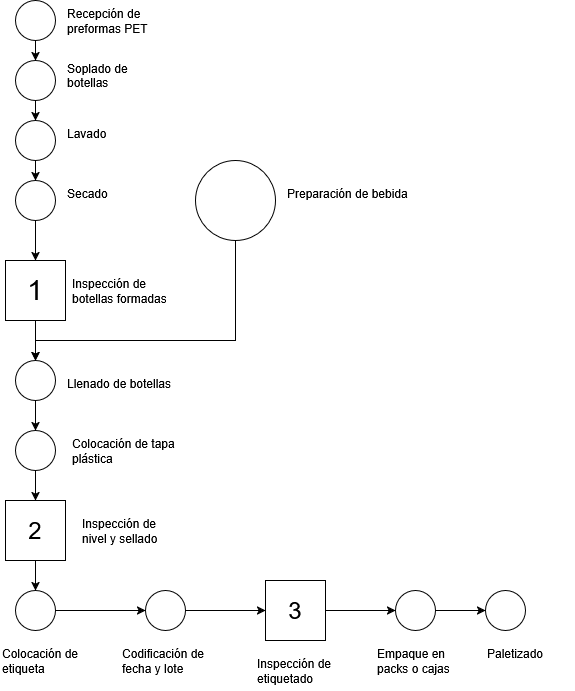

The diagram above was exported from draw.io. Its source (the exported page's mxGraphModel, read from the mxfile embedded in the PNG):
<mxGraphModel dx="872" dy="475" grid="1" gridSize="10" guides="1" tooltips="1" connect="1" arrows="1" fold="1" page="1" pageScale="1" pageWidth="827" pageHeight="1169" math="0" shadow="0">
  <root>
    <mxCell id="0" />
    <mxCell id="1" parent="0" />
    <mxCell id="aQtvvGLNeyfzyVPYd9tI-3" edge="1" parent="1" source="aQtvvGLNeyfzyVPYd9tI-1" style="edgeStyle=orthogonalEdgeStyle;rounded=0;orthogonalLoop=1;jettySize=auto;html=1;" target="aQtvvGLNeyfzyVPYd9tI-2" value="">
      <mxGeometry relative="1" as="geometry" />
    </mxCell>
    <mxCell id="aQtvvGLNeyfzyVPYd9tI-1" parent="1" style="ellipse;whiteSpace=wrap;html=1;aspect=fixed;" value="" vertex="1">
      <mxGeometry height="40" width="40" x="120" y="40" as="geometry" />
    </mxCell>
    <mxCell id="aQtvvGLNeyfzyVPYd9tI-5" edge="1" parent="1" source="aQtvvGLNeyfzyVPYd9tI-2" style="edgeStyle=orthogonalEdgeStyle;rounded=0;orthogonalLoop=1;jettySize=auto;html=1;" target="aQtvvGLNeyfzyVPYd9tI-4" value="">
      <mxGeometry relative="1" as="geometry" />
    </mxCell>
    <mxCell id="aQtvvGLNeyfzyVPYd9tI-2" parent="1" style="ellipse;whiteSpace=wrap;html=1;aspect=fixed;" value="" vertex="1">
      <mxGeometry height="40" width="40" x="120" y="100" as="geometry" />
    </mxCell>
    <mxCell id="aQtvvGLNeyfzyVPYd9tI-7" edge="1" parent="1" source="aQtvvGLNeyfzyVPYd9tI-4" style="edgeStyle=orthogonalEdgeStyle;rounded=0;orthogonalLoop=1;jettySize=auto;html=1;" target="aQtvvGLNeyfzyVPYd9tI-6" value="">
      <mxGeometry relative="1" as="geometry" />
    </mxCell>
    <mxCell id="aQtvvGLNeyfzyVPYd9tI-4" parent="1" style="ellipse;whiteSpace=wrap;html=1;aspect=fixed;" value="" vertex="1">
      <mxGeometry height="40" width="40" x="120" y="160" as="geometry" />
    </mxCell>
    <mxCell id="A_q8l9AhcHqNaNhAZDLL-35" edge="1" parent="1" source="aQtvvGLNeyfzyVPYd9tI-6" style="edgeStyle=orthogonalEdgeStyle;rounded=0;orthogonalLoop=1;jettySize=auto;html=1;exitX=0.5;exitY=1;exitDx=0;exitDy=0;" target="aQtvvGLNeyfzyVPYd9tI-10">
      <mxGeometry relative="1" as="geometry" />
    </mxCell>
    <mxCell id="aQtvvGLNeyfzyVPYd9tI-6" parent="1" style="ellipse;whiteSpace=wrap;html=1;aspect=fixed;" value="" vertex="1">
      <mxGeometry height="40" width="40" x="120" y="220" as="geometry" />
    </mxCell>
    <mxCell id="aQtvvGLNeyfzyVPYd9tI-26" edge="1" parent="1" source="aQtvvGLNeyfzyVPYd9tI-10" style="edgeStyle=orthogonalEdgeStyle;rounded=0;orthogonalLoop=1;jettySize=auto;html=1;" target="aQtvvGLNeyfzyVPYd9tI-25" value="">
      <mxGeometry relative="1" as="geometry" />
    </mxCell>
    <mxCell id="aQtvvGLNeyfzyVPYd9tI-10" parent="1" style="whiteSpace=wrap;html=1;" value="&lt;font style=&quot;font-size: 28px;&quot;&gt;1&lt;/font&gt;" vertex="1">
      <mxGeometry height="60" width="60" x="110" y="300" as="geometry" />
    </mxCell>
    <mxCell id="aQtvvGLNeyfzyVPYd9tI-14" parent="1" style="text;whiteSpace=wrap;html=1;" value="&#10;Soplado de botellas&#10;&#10;" vertex="1">
      <mxGeometry height="40" width="100" x="170" y="80" as="geometry" />
    </mxCell>
    <mxCell id="aQtvvGLNeyfzyVPYd9tI-15" parent="1" style="text;whiteSpace=wrap;html=1;" value="Lavado" vertex="1">
      <mxGeometry height="40" width="70" x="170" y="160" as="geometry" />
    </mxCell>
    <mxCell id="aQtvvGLNeyfzyVPYd9tI-32" edge="1" parent="1" source="aQtvvGLNeyfzyVPYd9tI-25" style="edgeStyle=orthogonalEdgeStyle;rounded=0;orthogonalLoop=1;jettySize=auto;html=1;" target="aQtvvGLNeyfzyVPYd9tI-31" value="">
      <mxGeometry relative="1" as="geometry" />
    </mxCell>
    <mxCell id="aQtvvGLNeyfzyVPYd9tI-25" parent="1" style="ellipse;whiteSpace=wrap;html=1;" value="" vertex="1">
      <mxGeometry height="40" width="40" x="120" y="400" as="geometry" />
    </mxCell>
    <mxCell id="A_q8l9AhcHqNaNhAZDLL-37" edge="1" parent="1" source="aQtvvGLNeyfzyVPYd9tI-28" style="edgeStyle=orthogonalEdgeStyle;rounded=0;orthogonalLoop=1;jettySize=auto;html=1;">
      <mxGeometry relative="1" as="geometry">
        <Array as="points">
          <mxPoint x="340" y="380" />
          <mxPoint x="140" y="380" />
        </Array>
        <mxPoint x="140" y="400" as="targetPoint" />
      </mxGeometry>
    </mxCell>
    <mxCell id="aQtvvGLNeyfzyVPYd9tI-28" parent="1" style="ellipse;whiteSpace=wrap;html=1;aspect=fixed;" value="" vertex="1">
      <mxGeometry height="80" width="80" x="300" y="200" as="geometry" />
    </mxCell>
    <mxCell id="aQtvvGLNeyfzyVPYd9tI-30" parent="1" style="text;whiteSpace=wrap;html=1;" value="Preparación de bebida" vertex="1">
      <mxGeometry height="40" width="150" x="390" y="220" as="geometry" />
    </mxCell>
    <mxCell id="A_q8l9AhcHqNaNhAZDLL-40" edge="1" parent="1" source="aQtvvGLNeyfzyVPYd9tI-31" style="edgeStyle=orthogonalEdgeStyle;rounded=0;orthogonalLoop=1;jettySize=auto;html=1;exitX=0.5;exitY=1;exitDx=0;exitDy=0;entryX=0.5;entryY=0;entryDx=0;entryDy=0;" target="A_q8l9AhcHqNaNhAZDLL-9">
      <mxGeometry relative="1" as="geometry" />
    </mxCell>
    <mxCell id="aQtvvGLNeyfzyVPYd9tI-31" parent="1" style="ellipse;whiteSpace=wrap;html=1;" value="" vertex="1">
      <mxGeometry height="40" width="40" x="120" y="470" as="geometry" />
    </mxCell>
    <mxCell id="A_q8l9AhcHqNaNhAZDLL-13" edge="1" parent="1" source="A_q8l9AhcHqNaNhAZDLL-9" style="edgeStyle=orthogonalEdgeStyle;rounded=0;orthogonalLoop=1;jettySize=auto;html=1;" target="A_q8l9AhcHqNaNhAZDLL-12" value="">
      <mxGeometry relative="1" as="geometry" />
    </mxCell>
    <mxCell id="A_q8l9AhcHqNaNhAZDLL-9" parent="1" style="whiteSpace=wrap;html=1;" value="&lt;font style=&quot;font-size: 24px;&quot;&gt;2&lt;/font&gt;" vertex="1">
      <mxGeometry height="60" width="60" x="110" y="540" as="geometry" />
    </mxCell>
    <mxCell id="A_q8l9AhcHqNaNhAZDLL-16" edge="1" parent="1" source="A_q8l9AhcHqNaNhAZDLL-12" style="edgeStyle=orthogonalEdgeStyle;rounded=0;orthogonalLoop=1;jettySize=auto;html=1;" target="A_q8l9AhcHqNaNhAZDLL-15" value="">
      <mxGeometry relative="1" as="geometry" />
    </mxCell>
    <mxCell id="A_q8l9AhcHqNaNhAZDLL-12" parent="1" style="ellipse;whiteSpace=wrap;html=1;" value="" vertex="1">
      <mxGeometry height="40" width="40" x="120" y="630" as="geometry" />
    </mxCell>
    <mxCell id="A_q8l9AhcHqNaNhAZDLL-45" edge="1" parent="1" source="A_q8l9AhcHqNaNhAZDLL-15" style="edgeStyle=orthogonalEdgeStyle;rounded=0;orthogonalLoop=1;jettySize=auto;html=1;" target="A_q8l9AhcHqNaNhAZDLL-44" value="">
      <mxGeometry relative="1" as="geometry" />
    </mxCell>
    <mxCell id="A_q8l9AhcHqNaNhAZDLL-15" parent="1" style="ellipse;whiteSpace=wrap;html=1;" value="" vertex="1">
      <mxGeometry height="40" width="40" x="250" y="630" as="geometry" />
    </mxCell>
    <mxCell id="A_q8l9AhcHqNaNhAZDLL-31" parent="1" style="text;whiteSpace=wrap;html=1;" value="Recepción de preformas PET" vertex="1">
      <mxGeometry height="40" width="130" x="170" y="40" as="geometry" />
    </mxCell>
    <mxCell id="A_q8l9AhcHqNaNhAZDLL-33" parent="1" style="text;whiteSpace=wrap;html=1;" value="Secado" vertex="1">
      <mxGeometry height="40" width="70" x="170" y="220" as="geometry" />
    </mxCell>
    <mxCell id="A_q8l9AhcHqNaNhAZDLL-36" parent="1" style="text;whiteSpace=wrap;html=1;" value="Inspección de botellas formadas" vertex="1">
      <mxGeometry height="40" width="100" x="175" y="310" as="geometry" />
    </mxCell>
    <mxCell id="A_q8l9AhcHqNaNhAZDLL-38" parent="1" style="text;whiteSpace=wrap;html=1;" value="Llenado de botellas" vertex="1">
      <mxGeometry height="40" width="140" x="170" y="410" as="geometry" />
    </mxCell>
    <mxCell id="A_q8l9AhcHqNaNhAZDLL-39" parent="1" style="text;whiteSpace=wrap;html=1;" value="Colocación de tapa plástica" vertex="1">
      <mxGeometry height="40" width="120" x="175" y="470" as="geometry" />
    </mxCell>
    <mxCell id="A_q8l9AhcHqNaNhAZDLL-41" parent="1" style="text;whiteSpace=wrap;html=1;" value="Inspección de nivel y sellado" vertex="1">
      <mxGeometry height="40" width="80" x="185" y="550" as="geometry" />
    </mxCell>
    <mxCell id="A_q8l9AhcHqNaNhAZDLL-42" parent="1" style="text;whiteSpace=wrap;html=1;" value="Colocación de etiqueta" vertex="1">
      <mxGeometry height="40" width="80" x="105" y="680" as="geometry" />
    </mxCell>
    <mxCell id="A_q8l9AhcHqNaNhAZDLL-43" parent="1" style="text;whiteSpace=wrap;html=1;" value="Codificación de fecha y lote" vertex="1">
      <mxGeometry height="40" width="85" x="225" y="680" as="geometry" />
    </mxCell>
    <mxCell id="A_q8l9AhcHqNaNhAZDLL-48" edge="1" parent="1" source="A_q8l9AhcHqNaNhAZDLL-44" style="edgeStyle=orthogonalEdgeStyle;rounded=0;orthogonalLoop=1;jettySize=auto;html=1;" target="A_q8l9AhcHqNaNhAZDLL-47" value="">
      <mxGeometry relative="1" as="geometry" />
    </mxCell>
    <mxCell id="A_q8l9AhcHqNaNhAZDLL-44" parent="1" style="whiteSpace=wrap;html=1;" value="&lt;font style=&quot;font-size: 24px;&quot;&gt;3&lt;/font&gt;" vertex="1">
      <mxGeometry height="60" width="60" x="370" y="620" as="geometry" />
    </mxCell>
    <mxCell id="A_q8l9AhcHqNaNhAZDLL-46" parent="1" style="text;whiteSpace=wrap;html=1;" value="Inspección de etiquetado" vertex="1">
      <mxGeometry height="40" width="80" x="360" y="690" as="geometry" />
    </mxCell>
    <mxCell id="A_q8l9AhcHqNaNhAZDLL-51" edge="1" parent="1" source="A_q8l9AhcHqNaNhAZDLL-47" style="edgeStyle=orthogonalEdgeStyle;rounded=0;orthogonalLoop=1;jettySize=auto;html=1;" target="A_q8l9AhcHqNaNhAZDLL-50" value="">
      <mxGeometry relative="1" as="geometry" />
    </mxCell>
    <mxCell id="A_q8l9AhcHqNaNhAZDLL-47" parent="1" style="ellipse;whiteSpace=wrap;html=1;" value="" vertex="1">
      <mxGeometry height="40" width="40" x="500" y="630" as="geometry" />
    </mxCell>
    <mxCell id="A_q8l9AhcHqNaNhAZDLL-49" parent="1" style="text;whiteSpace=wrap;html=1;" value="Empaque en packs o cajas" vertex="1">
      <mxGeometry height="40" width="80" x="480" y="680" as="geometry" />
    </mxCell>
    <mxCell id="A_q8l9AhcHqNaNhAZDLL-50" parent="1" style="ellipse;whiteSpace=wrap;html=1;" value="" vertex="1">
      <mxGeometry height="40" width="40" x="590" y="630" as="geometry" />
    </mxCell>
    <mxCell id="A_q8l9AhcHqNaNhAZDLL-52" parent="1" style="text;whiteSpace=wrap;html=1;" value="Paletizado" vertex="1">
      <mxGeometry height="40" width="90" x="590" y="680" as="geometry" />
    </mxCell>
  </root>
</mxGraphModel>